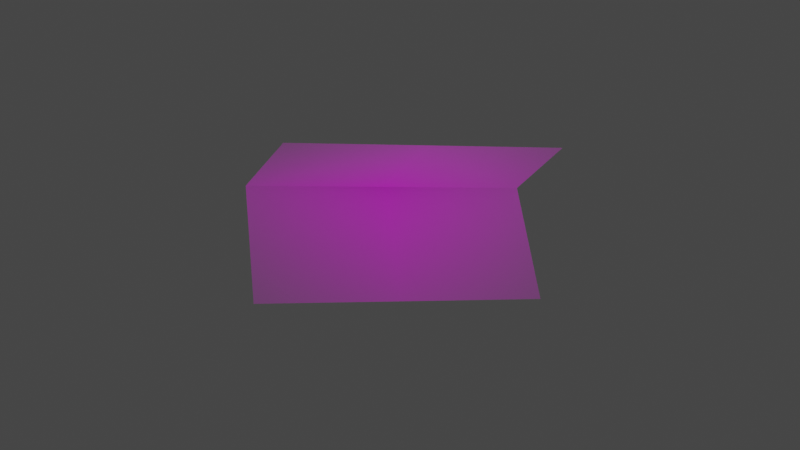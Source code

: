 # Source: fold_h.blend  (saved by Blender 3.5.10; exported with 4.5.12 LTS)
import bpy
from mathutils import Matrix  # noqa: F401  (used for matrix-valued properties, if any)

bpy.ops.wm.read_factory_settings(use_empty=True)
scene = bpy.context.scene
scene.name = 'Scene'

# ---- collections
col_collection = bpy.data.collections.new('Collection'); scene.collection.children.link(col_collection)

# ---- images (referenced by path relative to the original .blend; pixels are not part of the script)
import os
ASSET_DIR = os.environ.get("B2B_ASSET_DIR", "")  # directory of the original .blend (textures are referenced by path, not embedded)
HERE = os.path.dirname(os.path.abspath(__file__))  # packed textures are extracted next to this script under _unpacked/

def load_image(name, relpath, width, height, colorspace="sRGB"):
    """Load a texture the original file referenced (path relative to the .blend, or extracted next to this script)."""
    p = next((c for c in (os.path.join(HERE, relpath), os.path.join(ASSET_DIR, relpath)) if relpath and os.path.exists(c)), "")
    if p:
        img = bpy.data.images.load(p, check_existing=True)
        img.name = name
    else:  # same state as the original file: an image datablock whose file is absent (Cycles renders it pink)
        img = bpy.data.images.new(name, width, height)
        img.source = "FILE"
        img.filepath = "//" + (relpath or name)
    img.colorspace_settings.name = colorspace
    return img
img_demo_png = load_image('demo.png', 'demo.png', 1024, 1024, 'sRGB')

# ---- materials (node trees are filled in below, after node groups)
mat_demo = bpy.data.materials.new('demo')
mat_demo.surface_render_method = 'BLENDED'
mat_demo.blend_method = 'BLEND'

# ---- material node trees
mat_demo.use_nodes = True; mat_demo.node_tree.nodes.clear()
_N = mat_demo.node_tree.nodes; _L = mat_demo.node_tree.links
n0 = _N.new('ShaderNodeOutputMaterial'); n0.name = 'Material Output'; n0.location = (300, 300)
n1 = _N.new('ShaderNodeTexImage'); n1.name = 'Image Texture'; n1.location = (-200, 300)
n1.image = img_demo_png
n1.extension = 'CLIP'
n2 = _N.new('ShaderNodeBsdfPrincipled'); n2.name = 'Principled BSDF'; n2.location = (0, 300)
n2.distribution = 'GGX'
n2.subsurface_method = 'RANDOM_WALK_SKIN'
n2.inputs[3].default_value = 1.45
n2.inputs[27].default_value = (0.0, 0.0, 0.0, 1.0)
n2.inputs[28].default_value = 1.0
_L.new(n1.outputs[0], n2.inputs[0])
_L.new(n1.outputs[1], n2.inputs[4])
_L.new(n2.outputs[0], n0.inputs[0])
n0.is_active_output = True

# ---- world
world_world = bpy.data.worlds.new('World'); scene.world = world_world
world_world.use_nodes = True; world_world.node_tree.nodes.clear()
_N = world_world.node_tree.nodes; _L = world_world.node_tree.links
n0 = _N.new('ShaderNodeOutputWorld'); n0.name = 'World Output'; n0.location = (300, 300)
n1 = _N.new('ShaderNodeBackground'); n1.name = 'Background'; n1.location = (10, 300)
n1.inputs[0].default_value = (0.05088, 0.05088, 0.05088, 1.0)
_L.new(n1.outputs[0], n0.inputs[0])
n0.is_active_output = True
world_world.color = (0.05088, 0.05088, 0.05088)
world_world.use_sun_shadow = False
world_world.sun_shadow_jitter_overblur = 0.0

# ---- cameras
cam_camera = bpy.data.cameras.new('Camera')
cam_camera.clip_end = 100.0
cam_camera.ortho_scale = 7.314

# ---- lights
light_light = bpy.data.lights.new('Light', 'POINT')
light_light.transmission_factor = 0.0
light_light.energy = 1000.0
light_light.shadow_soft_size = 4.839
light_light.shadow_maximum_resolution = 0.006
light_light.use_absolute_resolution = True

# ---- meshes
me_demo = bpy.data.meshes.new('demo')
me_demo.from_pydata([(-0.5419, -0.5, 0.0), (0.5419, -0.5, 0.0), (-0.428, 0.02554, 0.2475), (0.6558, 0.02554, 0.2475), (0.1139, 0.02554, 0.2475), (0.0, -0.5, 0.0), (-0.5419, 0.0, 0.0), (0.5419, 0.0, 0.0)], [], [(0, 5, 1, 7, 3, 4, 2, 6), (4, 3, 2)])
me_demo.polygons.foreach_set('use_smooth', [True] * 2)
_uv = me_demo.uv_layers.new(name='UVMap')
_uv.uv.foreach_set('vector', [0.0, 0.0, 0.5, 0.0, 1.0, 0.0, 1.0, 0.5, 1.0, 1.0, 0.5, 1.0, 0.0, 1.0, 0.0, 0.5, 0.5, 1.0, 1.0, 1.0, 0.0, 1.0])
me_demo.materials.append(mat_demo)
me_demo.update()

# ---- objects
ob_light = bpy.data.objects.new('Light', light_light)
ob_camera = bpy.data.objects.new('Camera', cam_camera)
ob_demo_for_blender = bpy.data.objects.new('demo for blender', me_demo)

# ---- transforms, parenting, visibility, modifiers, constraints
ob_light.location = (-1.944, -3.775, 3.404)
ob_light.rotation_euler = (0.577, -0.01809, 1.866)
ob_light.lock_rotations_4d = False
ob_light.empty_display_type = 'ARROWS'
ob_light.color = (0.0, 0.0, 0.0, 0.0)
ob_light.lineart.crease_threshold = 0.0
ob_camera.location = (1.0, 0.15, 4.208)
ob_camera.rotation_euler = (3.142, 3.388, 0.0)
ob_camera.lock_rotations_4d = False
ob_camera.empty_display_type = 'ARROWS'
ob_camera.color = (0.0, 0.0, 0.0, 0.0)
ob_camera.display_type = 'WIRE'
ob_camera.lineart.crease_threshold = 0.0
ob_demo_for_blender.location = (0.0, 0.0, 0.0)
ob_demo_for_blender.rotation_euler = (2.599, 3.142, 0.0)

# ---- collection membership
col_collection.objects.link(ob_light)
col_collection.objects.link(ob_camera)
col_collection.objects.link(ob_demo_for_blender)

# ---- scene / render settings (as saved in the file)
scene.camera = ob_camera
scene.frame_start = 1; scene.frame_end = 250; scene.frame_set(1)
scene.render.engine = 'BLENDER_EEVEE_NEXT'
scene.cycles.sampling_pattern = 'TABULATED_SOBOL'
scene.view_settings.view_transform = 'Filmic'
bpy.context.view_layer.update()
